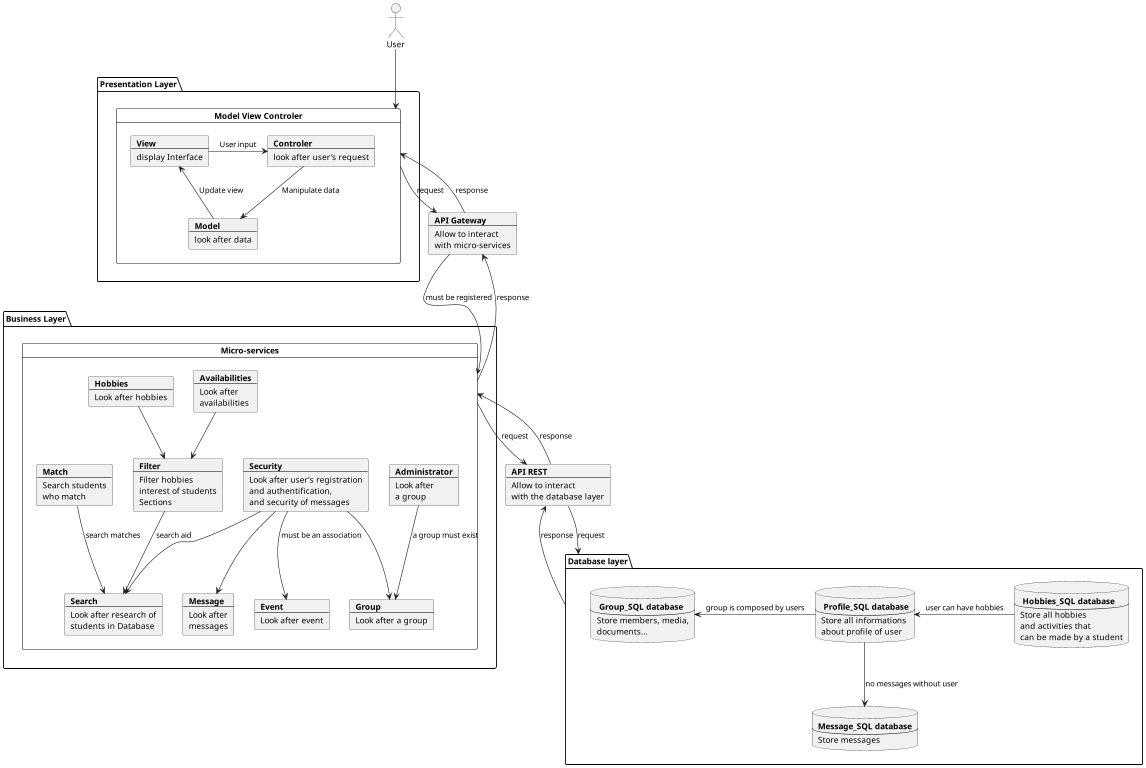

The diagram above was rendered by PlantUML. Its source (embedded in the PNG):
@startuml
scale 1024 width
scale 768 height
actor User
package "Presentation Layer" {
card "Model View Controler" as MVC {
    card View [
    <b>View
    ----
    display Interface
    ]
    card Model [
    <b>Model
    ----
    look after data
    ]
    card Controler [
    <b>Controler
    ----
    look after user's request
    ]
}
}
card api [
    <b>API Gateway
    ---
    Allow to interact
    with micro-services
]

package "Business Layer" {
card "Micro-services" as MS {
    card auth [
        <b>Security
        ----
        Look after user's registration
        and authentification,
        and security of messages
    ]
    card search [
        <b>Search
        ---
        Look after research of
        students in Database
    ]
    card filter [
        <b>Filter
        ---
        Filter hobbies
        interest of students
        Sections
    ]
    card match [
        <b>Match
        ---
        Search students
        who match
    ]
    card msg [
        <b>Message
        ---
        Look after
        messages
    ]
    card admin [
        <b>Administrator
        ---
        Look after
        a group
    ]
    card av [
        <b>Availabilities
        ---
        Look after
        availabilities
    ]
    card event [
        <b>Event
        ---
        Look after event
    ]
    card hobbie [
        <b>Hobbies
        ---
        Look after hobbies
    ]
    card gp [
        <b>Group
        ---
        Look after a group
    ]
}
}
card rest [
    <b>API REST
    ---
    Allow to interact
    with the database layer
]
package "Database layer" as db {
    database user [
        <b> Profile_SQL database
        ---
        Store all informations
        about profile of user
    ]
    database hobbies [
        <b> Hobbies_SQL database
        ---
        Store all hobbies
        and activities that
        can be made by a student
    ]
    database group [
        <b> Group_SQL database
        ---
        Store members, media,
        documents...
    ]
    database messages [
        <b>Message_SQL database
        ---
        Store messages
    ]
}

User --> MVC
View -> Controler : User input
Controler --> Model : Manipulate data
Model --> View : Update view
MVC -d-> api: request
api -u-> MVC: response
api -d-> MS: must be registered
MS -u-> api: response

    db -u-> rest: response
    rest -d-> db: request
    MS -d-> rest: request
    rest -u-> MS: response
hobbies -l-> user: user can have hobbies
user -l-> group: group is composed by users
user --> messages: no messages without user


av --> filter
hobbie --> filter
match --> search : search matches
filter --> search : search aid
auth --> msg
auth --> gp
admin --> gp: a group must exist
auth --> event: must be an association
auth --> search

@enduml